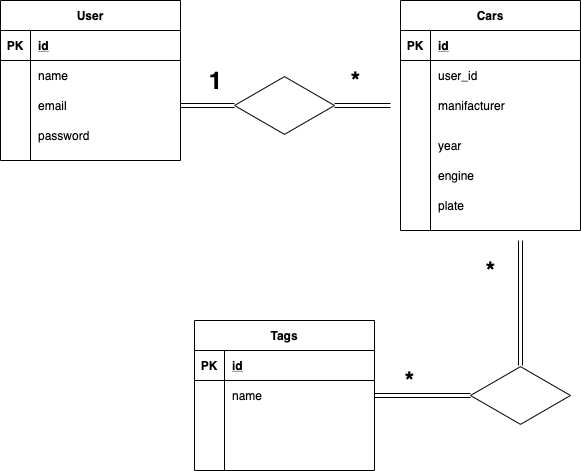

The diagram above was exported from draw.io. Its source (the exported page's mxGraphModel, read from the mxfile embedded in the PNG):
<mxGraphModel dx="804" dy="315" grid="1" gridSize="10" guides="1" tooltips="1" connect="1" arrows="1" fold="1" page="1" pageScale="1" pageWidth="827" pageHeight="1169" math="0" shadow="0">
  <root>
    <mxCell id="0" />
    <mxCell id="1" parent="0" />
    <mxCell id="ngRYYdb38KXjtUxn_KL5-1" value="User" style="shape=table;startSize=30;container=1;collapsible=1;childLayout=tableLayout;fixedRows=1;rowLines=0;fontStyle=1;align=center;resizeLast=1;" vertex="1" parent="1">
      <mxGeometry x="80" y="40" width="180" height="160" as="geometry" />
    </mxCell>
    <mxCell id="ngRYYdb38KXjtUxn_KL5-2" value="" style="shape=partialRectangle;collapsible=0;dropTarget=0;pointerEvents=0;fillColor=none;top=0;left=0;bottom=1;right=0;points=[[0,0.5],[1,0.5]];portConstraint=eastwest;" vertex="1" parent="ngRYYdb38KXjtUxn_KL5-1">
      <mxGeometry y="30" width="180" height="30" as="geometry" />
    </mxCell>
    <mxCell id="ngRYYdb38KXjtUxn_KL5-3" value="PK" style="shape=partialRectangle;connectable=0;fillColor=none;top=0;left=0;bottom=0;right=0;fontStyle=1;overflow=hidden;" vertex="1" parent="ngRYYdb38KXjtUxn_KL5-2">
      <mxGeometry width="30" height="30" as="geometry" />
    </mxCell>
    <mxCell id="ngRYYdb38KXjtUxn_KL5-4" value="id" style="shape=partialRectangle;connectable=0;fillColor=none;top=0;left=0;bottom=0;right=0;align=left;spacingLeft=6;fontStyle=5;overflow=hidden;" vertex="1" parent="ngRYYdb38KXjtUxn_KL5-2">
      <mxGeometry x="30" width="150" height="30" as="geometry" />
    </mxCell>
    <mxCell id="ngRYYdb38KXjtUxn_KL5-5" value="" style="shape=partialRectangle;collapsible=0;dropTarget=0;pointerEvents=0;fillColor=none;top=0;left=0;bottom=0;right=0;points=[[0,0.5],[1,0.5]];portConstraint=eastwest;" vertex="1" parent="ngRYYdb38KXjtUxn_KL5-1">
      <mxGeometry y="60" width="180" height="30" as="geometry" />
    </mxCell>
    <mxCell id="ngRYYdb38KXjtUxn_KL5-6" value="" style="shape=partialRectangle;connectable=0;fillColor=none;top=0;left=0;bottom=0;right=0;editable=1;overflow=hidden;" vertex="1" parent="ngRYYdb38KXjtUxn_KL5-5">
      <mxGeometry width="30" height="30" as="geometry" />
    </mxCell>
    <mxCell id="ngRYYdb38KXjtUxn_KL5-7" value="name" style="shape=partialRectangle;connectable=0;fillColor=none;top=0;left=0;bottom=0;right=0;align=left;spacingLeft=6;overflow=hidden;" vertex="1" parent="ngRYYdb38KXjtUxn_KL5-5">
      <mxGeometry x="30" width="150" height="30" as="geometry" />
    </mxCell>
    <mxCell id="ngRYYdb38KXjtUxn_KL5-8" value="" style="shape=partialRectangle;collapsible=0;dropTarget=0;pointerEvents=0;fillColor=none;top=0;left=0;bottom=0;right=0;points=[[0,0.5],[1,0.5]];portConstraint=eastwest;" vertex="1" parent="ngRYYdb38KXjtUxn_KL5-1">
      <mxGeometry y="90" width="180" height="30" as="geometry" />
    </mxCell>
    <mxCell id="ngRYYdb38KXjtUxn_KL5-9" value="" style="shape=partialRectangle;connectable=0;fillColor=none;top=0;left=0;bottom=0;right=0;editable=1;overflow=hidden;" vertex="1" parent="ngRYYdb38KXjtUxn_KL5-8">
      <mxGeometry width="30" height="30" as="geometry" />
    </mxCell>
    <mxCell id="ngRYYdb38KXjtUxn_KL5-10" value="email" style="shape=partialRectangle;connectable=0;fillColor=none;top=0;left=0;bottom=0;right=0;align=left;spacingLeft=6;overflow=hidden;" vertex="1" parent="ngRYYdb38KXjtUxn_KL5-8">
      <mxGeometry x="30" width="150" height="30" as="geometry" />
    </mxCell>
    <mxCell id="ngRYYdb38KXjtUxn_KL5-11" value="" style="shape=partialRectangle;collapsible=0;dropTarget=0;pointerEvents=0;fillColor=none;top=0;left=0;bottom=0;right=0;points=[[0,0.5],[1,0.5]];portConstraint=eastwest;" vertex="1" parent="ngRYYdb38KXjtUxn_KL5-1">
      <mxGeometry y="120" width="180" height="30" as="geometry" />
    </mxCell>
    <mxCell id="ngRYYdb38KXjtUxn_KL5-12" value="" style="shape=partialRectangle;connectable=0;fillColor=none;top=0;left=0;bottom=0;right=0;editable=1;overflow=hidden;" vertex="1" parent="ngRYYdb38KXjtUxn_KL5-11">
      <mxGeometry width="30" height="30" as="geometry" />
    </mxCell>
    <mxCell id="ngRYYdb38KXjtUxn_KL5-13" value="password" style="shape=partialRectangle;connectable=0;fillColor=none;top=0;left=0;bottom=0;right=0;align=left;spacingLeft=6;overflow=hidden;" vertex="1" parent="ngRYYdb38KXjtUxn_KL5-11">
      <mxGeometry x="30" width="150" height="30" as="geometry" />
    </mxCell>
    <mxCell id="ngRYYdb38KXjtUxn_KL5-14" value="Cars" style="shape=table;startSize=30;container=1;collapsible=1;childLayout=tableLayout;fixedRows=1;rowLines=0;fontStyle=1;align=center;resizeLast=1;" vertex="1" parent="1">
      <mxGeometry x="480" y="40" width="180" height="230" as="geometry" />
    </mxCell>
    <mxCell id="ngRYYdb38KXjtUxn_KL5-15" value="" style="shape=partialRectangle;collapsible=0;dropTarget=0;pointerEvents=0;fillColor=none;top=0;left=0;bottom=1;right=0;points=[[0,0.5],[1,0.5]];portConstraint=eastwest;" vertex="1" parent="ngRYYdb38KXjtUxn_KL5-14">
      <mxGeometry y="30" width="180" height="30" as="geometry" />
    </mxCell>
    <mxCell id="ngRYYdb38KXjtUxn_KL5-16" value="PK" style="shape=partialRectangle;connectable=0;fillColor=none;top=0;left=0;bottom=0;right=0;fontStyle=1;overflow=hidden;" vertex="1" parent="ngRYYdb38KXjtUxn_KL5-15">
      <mxGeometry width="30" height="30" as="geometry" />
    </mxCell>
    <mxCell id="ngRYYdb38KXjtUxn_KL5-17" value="id" style="shape=partialRectangle;connectable=0;fillColor=none;top=0;left=0;bottom=0;right=0;align=left;spacingLeft=6;fontStyle=5;overflow=hidden;" vertex="1" parent="ngRYYdb38KXjtUxn_KL5-15">
      <mxGeometry x="30" width="150" height="30" as="geometry" />
    </mxCell>
    <mxCell id="ngRYYdb38KXjtUxn_KL5-18" value="" style="shape=partialRectangle;collapsible=0;dropTarget=0;pointerEvents=0;fillColor=none;top=0;left=0;bottom=0;right=0;points=[[0,0.5],[1,0.5]];portConstraint=eastwest;" vertex="1" parent="ngRYYdb38KXjtUxn_KL5-14">
      <mxGeometry y="60" width="180" height="30" as="geometry" />
    </mxCell>
    <mxCell id="ngRYYdb38KXjtUxn_KL5-19" value="" style="shape=partialRectangle;connectable=0;fillColor=none;top=0;left=0;bottom=0;right=0;editable=1;overflow=hidden;" vertex="1" parent="ngRYYdb38KXjtUxn_KL5-18">
      <mxGeometry width="30" height="30" as="geometry" />
    </mxCell>
    <mxCell id="ngRYYdb38KXjtUxn_KL5-20" value="user_id" style="shape=partialRectangle;connectable=0;fillColor=none;top=0;left=0;bottom=0;right=0;align=left;spacingLeft=6;overflow=hidden;" vertex="1" parent="ngRYYdb38KXjtUxn_KL5-18">
      <mxGeometry x="30" width="150" height="30" as="geometry" />
    </mxCell>
    <mxCell id="ngRYYdb38KXjtUxn_KL5-21" value="" style="shape=partialRectangle;collapsible=0;dropTarget=0;pointerEvents=0;fillColor=none;top=0;left=0;bottom=0;right=0;points=[[0,0.5],[1,0.5]];portConstraint=eastwest;" vertex="1" parent="ngRYYdb38KXjtUxn_KL5-14">
      <mxGeometry y="90" width="180" height="30" as="geometry" />
    </mxCell>
    <mxCell id="ngRYYdb38KXjtUxn_KL5-22" value="" style="shape=partialRectangle;connectable=0;fillColor=none;top=0;left=0;bottom=0;right=0;editable=1;overflow=hidden;" vertex="1" parent="ngRYYdb38KXjtUxn_KL5-21">
      <mxGeometry width="30" height="30" as="geometry" />
    </mxCell>
    <mxCell id="ngRYYdb38KXjtUxn_KL5-23" value="manifacturer" style="shape=partialRectangle;connectable=0;fillColor=none;top=0;left=0;bottom=0;right=0;align=left;spacingLeft=6;overflow=hidden;" vertex="1" parent="ngRYYdb38KXjtUxn_KL5-21">
      <mxGeometry x="30" width="150" height="30" as="geometry" />
    </mxCell>
    <mxCell id="ngRYYdb38KXjtUxn_KL5-24" value="" style="shape=partialRectangle;collapsible=0;dropTarget=0;pointerEvents=0;fillColor=none;top=0;left=0;bottom=0;right=0;points=[[0,0.5],[1,0.5]];portConstraint=eastwest;" vertex="1" parent="ngRYYdb38KXjtUxn_KL5-14">
      <mxGeometry y="120" width="180" height="50" as="geometry" />
    </mxCell>
    <mxCell id="ngRYYdb38KXjtUxn_KL5-25" value="" style="shape=partialRectangle;connectable=0;fillColor=none;top=0;left=0;bottom=0;right=0;editable=1;overflow=hidden;" vertex="1" parent="ngRYYdb38KXjtUxn_KL5-24">
      <mxGeometry width="30" height="50" as="geometry" />
    </mxCell>
    <mxCell id="ngRYYdb38KXjtUxn_KL5-26" value="year" style="shape=partialRectangle;connectable=0;fillColor=none;top=0;left=0;bottom=0;right=0;align=left;spacingLeft=6;overflow=hidden;" vertex="1" parent="ngRYYdb38KXjtUxn_KL5-24">
      <mxGeometry x="30" width="150" height="50" as="geometry" />
    </mxCell>
    <mxCell id="ngRYYdb38KXjtUxn_KL5-27" value="engine" style="shape=partialRectangle;connectable=0;fillColor=none;top=0;left=0;bottom=0;right=0;align=left;spacingLeft=6;overflow=hidden;" vertex="1" parent="1">
      <mxGeometry x="510" y="200" width="150" height="30" as="geometry" />
    </mxCell>
    <mxCell id="ngRYYdb38KXjtUxn_KL5-28" value="plate" style="shape=partialRectangle;connectable=0;fillColor=none;top=0;left=0;bottom=0;right=0;align=left;spacingLeft=6;overflow=hidden;" vertex="1" parent="1">
      <mxGeometry x="510" y="230" width="150" height="30" as="geometry" />
    </mxCell>
    <mxCell id="ngRYYdb38KXjtUxn_KL5-29" style="edgeStyle=orthogonalEdgeStyle;rounded=0;orthogonalLoop=1;jettySize=auto;html=1;shape=link;" edge="1" parent="1" source="ngRYYdb38KXjtUxn_KL5-30">
      <mxGeometry relative="1" as="geometry">
        <mxPoint x="470" y="145" as="targetPoint" />
      </mxGeometry>
    </mxCell>
    <mxCell id="ngRYYdb38KXjtUxn_KL5-30" value="" style="html=1;whiteSpace=wrap;aspect=fixed;shape=isoRectangle;" vertex="1" parent="1">
      <mxGeometry x="314" y="115" width="100" height="60" as="geometry" />
    </mxCell>
    <mxCell id="ngRYYdb38KXjtUxn_KL5-31" style="edgeStyle=orthogonalEdgeStyle;rounded=0;orthogonalLoop=1;jettySize=auto;html=1;shape=link;" edge="1" parent="1" source="ngRYYdb38KXjtUxn_KL5-8" target="ngRYYdb38KXjtUxn_KL5-30">
      <mxGeometry relative="1" as="geometry">
        <mxPoint x="470" y="145" as="targetPoint" />
        <mxPoint x="260" y="145" as="sourcePoint" />
      </mxGeometry>
    </mxCell>
    <mxCell id="ngRYYdb38KXjtUxn_KL5-32" value="1" style="text;strokeColor=none;fillColor=none;html=1;fontSize=24;fontStyle=1;verticalAlign=middle;align=center;" vertex="1" parent="1">
      <mxGeometry x="260" y="100" width="70" height="40" as="geometry" />
    </mxCell>
    <mxCell id="ngRYYdb38KXjtUxn_KL5-34" value="*" style="text;strokeColor=none;fillColor=none;html=1;fontSize=24;fontStyle=1;verticalAlign=middle;align=center;" vertex="1" parent="1">
      <mxGeometry x="400" y="100" width="70" height="40" as="geometry" />
    </mxCell>
    <mxCell id="ngRYYdb38KXjtUxn_KL5-48" style="edgeStyle=orthogonalEdgeStyle;shape=link;rounded=0;orthogonalLoop=1;jettySize=auto;html=1;" edge="1" parent="1" source="ngRYYdb38KXjtUxn_KL5-49">
      <mxGeometry relative="1" as="geometry">
        <mxPoint x="600" y="280" as="targetPoint" />
      </mxGeometry>
    </mxCell>
    <mxCell id="ngRYYdb38KXjtUxn_KL5-35" value="Tags" style="shape=table;startSize=30;container=1;collapsible=1;childLayout=tableLayout;fixedRows=1;rowLines=0;fontStyle=1;align=center;resizeLast=1;" vertex="1" parent="1">
      <mxGeometry x="274" y="360" width="180" height="150" as="geometry" />
    </mxCell>
    <mxCell id="ngRYYdb38KXjtUxn_KL5-36" value="" style="shape=partialRectangle;collapsible=0;dropTarget=0;pointerEvents=0;fillColor=none;top=0;left=0;bottom=1;right=0;points=[[0,0.5],[1,0.5]];portConstraint=eastwest;" vertex="1" parent="ngRYYdb38KXjtUxn_KL5-35">
      <mxGeometry y="30" width="180" height="30" as="geometry" />
    </mxCell>
    <mxCell id="ngRYYdb38KXjtUxn_KL5-37" value="PK" style="shape=partialRectangle;connectable=0;fillColor=none;top=0;left=0;bottom=0;right=0;fontStyle=1;overflow=hidden;" vertex="1" parent="ngRYYdb38KXjtUxn_KL5-36">
      <mxGeometry width="30" height="30" as="geometry" />
    </mxCell>
    <mxCell id="ngRYYdb38KXjtUxn_KL5-38" value="id" style="shape=partialRectangle;connectable=0;fillColor=none;top=0;left=0;bottom=0;right=0;align=left;spacingLeft=6;fontStyle=5;overflow=hidden;" vertex="1" parent="ngRYYdb38KXjtUxn_KL5-36">
      <mxGeometry x="30" width="150" height="30" as="geometry" />
    </mxCell>
    <mxCell id="ngRYYdb38KXjtUxn_KL5-39" value="" style="shape=partialRectangle;collapsible=0;dropTarget=0;pointerEvents=0;fillColor=none;top=0;left=0;bottom=0;right=0;points=[[0,0.5],[1,0.5]];portConstraint=eastwest;" vertex="1" parent="ngRYYdb38KXjtUxn_KL5-35">
      <mxGeometry y="60" width="180" height="30" as="geometry" />
    </mxCell>
    <mxCell id="ngRYYdb38KXjtUxn_KL5-40" value="" style="shape=partialRectangle;connectable=0;fillColor=none;top=0;left=0;bottom=0;right=0;editable=1;overflow=hidden;" vertex="1" parent="ngRYYdb38KXjtUxn_KL5-39">
      <mxGeometry width="30" height="30" as="geometry" />
    </mxCell>
    <mxCell id="ngRYYdb38KXjtUxn_KL5-41" value="name" style="shape=partialRectangle;connectable=0;fillColor=none;top=0;left=0;bottom=0;right=0;align=left;spacingLeft=6;overflow=hidden;" vertex="1" parent="ngRYYdb38KXjtUxn_KL5-39">
      <mxGeometry x="30" width="150" height="30" as="geometry" />
    </mxCell>
    <mxCell id="ngRYYdb38KXjtUxn_KL5-42" value="" style="shape=partialRectangle;collapsible=0;dropTarget=0;pointerEvents=0;fillColor=none;top=0;left=0;bottom=0;right=0;points=[[0,0.5],[1,0.5]];portConstraint=eastwest;" vertex="1" parent="ngRYYdb38KXjtUxn_KL5-35">
      <mxGeometry y="90" width="180" height="30" as="geometry" />
    </mxCell>
    <mxCell id="ngRYYdb38KXjtUxn_KL5-43" value="" style="shape=partialRectangle;connectable=0;fillColor=none;top=0;left=0;bottom=0;right=0;editable=1;overflow=hidden;" vertex="1" parent="ngRYYdb38KXjtUxn_KL5-42">
      <mxGeometry width="30" height="30" as="geometry" />
    </mxCell>
    <mxCell id="ngRYYdb38KXjtUxn_KL5-44" value="" style="shape=partialRectangle;connectable=0;fillColor=none;top=0;left=0;bottom=0;right=0;align=left;spacingLeft=6;overflow=hidden;" vertex="1" parent="ngRYYdb38KXjtUxn_KL5-42">
      <mxGeometry x="30" width="150" height="30" as="geometry" />
    </mxCell>
    <mxCell id="ngRYYdb38KXjtUxn_KL5-45" value="" style="shape=partialRectangle;collapsible=0;dropTarget=0;pointerEvents=0;fillColor=none;top=0;left=0;bottom=0;right=0;points=[[0,0.5],[1,0.5]];portConstraint=eastwest;" vertex="1" parent="ngRYYdb38KXjtUxn_KL5-35">
      <mxGeometry y="120" width="180" height="30" as="geometry" />
    </mxCell>
    <mxCell id="ngRYYdb38KXjtUxn_KL5-46" value="" style="shape=partialRectangle;connectable=0;fillColor=none;top=0;left=0;bottom=0;right=0;editable=1;overflow=hidden;" vertex="1" parent="ngRYYdb38KXjtUxn_KL5-45">
      <mxGeometry width="30" height="30" as="geometry" />
    </mxCell>
    <mxCell id="ngRYYdb38KXjtUxn_KL5-47" value="" style="shape=partialRectangle;connectable=0;fillColor=none;top=0;left=0;bottom=0;right=0;align=left;spacingLeft=6;overflow=hidden;" vertex="1" parent="ngRYYdb38KXjtUxn_KL5-45">
      <mxGeometry x="30" width="150" height="30" as="geometry" />
    </mxCell>
    <mxCell id="ngRYYdb38KXjtUxn_KL5-49" value="" style="html=1;whiteSpace=wrap;aspect=fixed;shape=isoRectangle;" vertex="1" parent="1">
      <mxGeometry x="550" y="405" width="100" height="60" as="geometry" />
    </mxCell>
    <mxCell id="ngRYYdb38KXjtUxn_KL5-50" style="edgeStyle=orthogonalEdgeStyle;shape=link;rounded=0;orthogonalLoop=1;jettySize=auto;html=1;" edge="1" parent="1" source="ngRYYdb38KXjtUxn_KL5-35" target="ngRYYdb38KXjtUxn_KL5-49">
      <mxGeometry relative="1" as="geometry">
        <mxPoint x="600" y="280" as="targetPoint" />
        <mxPoint x="454" y="435" as="sourcePoint" />
      </mxGeometry>
    </mxCell>
    <mxCell id="ngRYYdb38KXjtUxn_KL5-51" value="*" style="text;strokeColor=none;fillColor=none;html=1;fontSize=24;fontStyle=1;verticalAlign=middle;align=center;" vertex="1" parent="1">
      <mxGeometry x="535" y="290" width="70" height="40" as="geometry" />
    </mxCell>
    <mxCell id="ngRYYdb38KXjtUxn_KL5-58" value="*" style="text;strokeColor=none;fillColor=none;html=1;fontSize=24;fontStyle=1;verticalAlign=middle;align=center;" vertex="1" parent="1">
      <mxGeometry x="454" y="400" width="70" height="40" as="geometry" />
    </mxCell>
  </root>
</mxGraphModel>